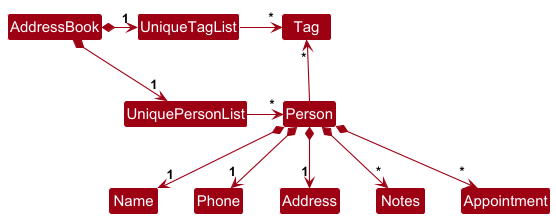

The diagram above was rendered by PlantUML. Its source (embedded in the PNG):
@startuml
!include style.puml
skinparam arrowThickness 1.1
skinparam arrowColor MODEL_COLOR
skinparam classBackgroundColor MODEL_COLOR

AddressBook *-right-> "1" UniquePersonList
AddressBook *-right-> "1" UniqueTagList
UniqueTagList -[hidden]down- UniquePersonList
UniqueTagList -[hidden]down- UniquePersonList

UniqueTagList -right-> "*" Tag
UniquePersonList -right-> "*" Person

Person -up-> "*" Tag

Person *--> "1" Name
Person *--> "1" Phone
Person *--> "1" Address
Person *--> "*" Notes
Person *--> "*" Appointment
@enduml